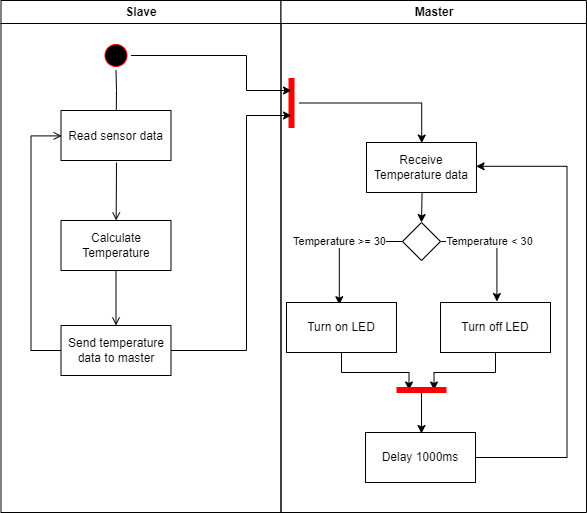

The diagram above was exported from draw.io. Its source (the exported page's mxGraphModel, read from the mxfile embedded in the PNG):
<mxGraphModel dx="1038" dy="513" grid="1" gridSize="10" guides="1" tooltips="1" connect="1" arrows="1" fold="1" page="1" pageScale="1" pageWidth="1169" pageHeight="826" background="none" math="0" shadow="0">
  <root>
    <mxCell id="0" />
    <mxCell id="1" parent="0" />
    <mxCell id="2" value="Slave" style="swimlane;whiteSpace=wrap" parent="1" vertex="1">
      <mxGeometry x="164.5" y="128" width="280" height="512" as="geometry" />
    </mxCell>
    <mxCell id="5" value="" style="ellipse;shape=startState;fillColor=#000000;strokeColor=#ff0000;" parent="2" vertex="1">
      <mxGeometry x="100" y="40" width="30" height="30" as="geometry" />
    </mxCell>
    <mxCell id="6" value="" style="edgeStyle=elbowEdgeStyle;elbow=horizontal;verticalAlign=bottom;endArrow=open;endSize=8;strokeColor=#000000;endFill=1;rounded=0" parent="2" source="5" target="7" edge="1">
      <mxGeometry x="100" y="40" as="geometry">
        <mxPoint x="115" y="110" as="targetPoint" />
      </mxGeometry>
    </mxCell>
    <mxCell id="7" value="Read sensor data" style="" parent="2" vertex="1">
      <mxGeometry x="60" y="110" width="110" height="50" as="geometry" />
    </mxCell>
    <mxCell id="8" value="Calculate Temperature" style="whiteSpace=wrap;" parent="2" vertex="1">
      <mxGeometry x="60" y="220" width="110" height="50" as="geometry" />
    </mxCell>
    <mxCell id="9" value="" style="endArrow=open;strokeColor=#000000;endFill=1;rounded=0" parent="2" target="8" edge="1">
      <mxGeometry relative="1" as="geometry">
        <mxPoint x="115.5" y="162" as="sourcePoint" />
      </mxGeometry>
    </mxCell>
    <mxCell id="10" value="Send temperature data to master" style="whiteSpace=wrap;" parent="2" vertex="1">
      <mxGeometry x="60" y="325" width="110" height="50" as="geometry" />
    </mxCell>
    <mxCell id="11" value="" style="endArrow=open;strokeColor=#000000;endFill=1;rounded=0" parent="2" source="8" target="10" edge="1">
      <mxGeometry relative="1" as="geometry" />
    </mxCell>
    <mxCell id="12" value="" style="edgeStyle=elbowEdgeStyle;elbow=horizontal;strokeColor=#000000;endArrow=open;endFill=1;rounded=0;entryX=0.006;entryY=0.508;entryDx=0;entryDy=0;entryPerimeter=0;" parent="2" source="10" target="7" edge="1">
      <mxGeometry width="100" height="100" relative="1" as="geometry">
        <mxPoint x="160" y="290" as="sourcePoint" />
        <mxPoint x="65.5" y="135" as="targetPoint" />
        <Array as="points">
          <mxPoint x="30" y="250" />
        </Array>
      </mxGeometry>
    </mxCell>
    <mxCell id="3" value="Master" style="swimlane;whiteSpace=wrap" parent="1" vertex="1">
      <mxGeometry x="444.5" y="128" width="305.5" height="512" as="geometry" />
    </mxCell>
    <mxCell id="8fV38wsQ-ap-sSYVJqLm-50" style="edgeStyle=orthogonalEdgeStyle;rounded=0;orthogonalLoop=1;jettySize=auto;html=1;entryX=0.5;entryY=0;entryDx=0;entryDy=0;exitX=0.505;exitY=1.004;exitDx=0;exitDy=0;exitPerimeter=0;" edge="1" parent="3" source="15" target="8fV38wsQ-ap-sSYVJqLm-51">
      <mxGeometry relative="1" as="geometry">
        <mxPoint x="91.04999999999995" y="221" as="targetPoint" />
      </mxGeometry>
    </mxCell>
    <mxCell id="15" value="Receive Temperature data" style="whiteSpace=wrap;" parent="3" vertex="1">
      <mxGeometry x="85.5" y="142" width="110" height="50" as="geometry" />
    </mxCell>
    <mxCell id="8fV38wsQ-ap-sSYVJqLm-48" style="edgeStyle=orthogonalEdgeStyle;rounded=0;orthogonalLoop=1;jettySize=auto;html=1;entryX=0.502;entryY=0.012;entryDx=0;entryDy=0;entryPerimeter=0;" edge="1" parent="3" source="8fV38wsQ-ap-sSYVJqLm-45" target="15">
      <mxGeometry relative="1" as="geometry" />
    </mxCell>
    <mxCell id="8fV38wsQ-ap-sSYVJqLm-45" value="" style="shape=line;strokeWidth=6;strokeColor=#ff0000;rotation=90" vertex="1" parent="3">
      <mxGeometry x="-14.5" y="95" width="50" height="15" as="geometry" />
    </mxCell>
    <mxCell id="8fV38wsQ-ap-sSYVJqLm-55" value="Temperature &amp;gt;= 30" style="edgeStyle=orthogonalEdgeStyle;rounded=0;orthogonalLoop=1;jettySize=auto;html=1;exitX=0;exitY=0.5;exitDx=0;exitDy=0;entryX=0.48;entryY=0.044;entryDx=0;entryDy=0;entryPerimeter=0;strokeColor=#000000;" edge="1" parent="3" source="8fV38wsQ-ap-sSYVJqLm-51" target="8fV38wsQ-ap-sSYVJqLm-53">
      <mxGeometry relative="1" as="geometry" />
    </mxCell>
    <mxCell id="8fV38wsQ-ap-sSYVJqLm-56" style="edgeStyle=orthogonalEdgeStyle;rounded=0;orthogonalLoop=1;jettySize=auto;html=1;exitX=1;exitY=0.5;exitDx=0;exitDy=0;entryX=0.513;entryY=-0.02;entryDx=0;entryDy=0;entryPerimeter=0;strokeColor=#000000;" edge="1" parent="3" source="8fV38wsQ-ap-sSYVJqLm-51" target="8fV38wsQ-ap-sSYVJqLm-54">
      <mxGeometry relative="1" as="geometry" />
    </mxCell>
    <mxCell id="8fV38wsQ-ap-sSYVJqLm-57" value="Temperature &amp;lt; 30" style="edgeLabel;html=1;align=center;verticalAlign=middle;resizable=0;points=[];" vertex="1" connectable="0" parent="8fV38wsQ-ap-sSYVJqLm-56">
      <mxGeometry x="-0.1821" y="1" relative="1" as="geometry">
        <mxPoint as="offset" />
      </mxGeometry>
    </mxCell>
    <mxCell id="8fV38wsQ-ap-sSYVJqLm-51" value="" style="rhombus;whiteSpace=wrap;html=1;" vertex="1" parent="3">
      <mxGeometry x="121.5" y="222" width="38" height="38" as="geometry" />
    </mxCell>
    <mxCell id="8fV38wsQ-ap-sSYVJqLm-60" style="edgeStyle=orthogonalEdgeStyle;rounded=0;orthogonalLoop=1;jettySize=auto;html=1;entryX=0.25;entryY=0.5;entryDx=0;entryDy=0;entryPerimeter=0;strokeColor=#000000;" edge="1" parent="3" source="8fV38wsQ-ap-sSYVJqLm-53" target="8fV38wsQ-ap-sSYVJqLm-59">
      <mxGeometry relative="1" as="geometry" />
    </mxCell>
    <mxCell id="8fV38wsQ-ap-sSYVJqLm-53" value="Turn on LED" style="whiteSpace=wrap;" vertex="1" parent="3">
      <mxGeometry x="5.5" y="302" width="110" height="50" as="geometry" />
    </mxCell>
    <mxCell id="8fV38wsQ-ap-sSYVJqLm-61" style="edgeStyle=orthogonalEdgeStyle;rounded=0;orthogonalLoop=1;jettySize=auto;html=1;entryX=0.75;entryY=0.5;entryDx=0;entryDy=0;entryPerimeter=0;strokeColor=#000000;" edge="1" parent="3" source="8fV38wsQ-ap-sSYVJqLm-54" target="8fV38wsQ-ap-sSYVJqLm-59">
      <mxGeometry relative="1" as="geometry" />
    </mxCell>
    <mxCell id="8fV38wsQ-ap-sSYVJqLm-54" value="Turn off LED" style="whiteSpace=wrap;" vertex="1" parent="3">
      <mxGeometry x="159.5" y="302" width="110" height="50" as="geometry" />
    </mxCell>
    <mxCell id="8fV38wsQ-ap-sSYVJqLm-63" style="edgeStyle=orthogonalEdgeStyle;rounded=0;orthogonalLoop=1;jettySize=auto;html=1;entryX=0.996;entryY=0.476;entryDx=0;entryDy=0;entryPerimeter=0;strokeColor=#000000;" edge="1" parent="3" source="8fV38wsQ-ap-sSYVJqLm-58" target="15">
      <mxGeometry relative="1" as="geometry">
        <Array as="points">
          <mxPoint x="286" y="457" />
          <mxPoint x="286" y="166" />
        </Array>
      </mxGeometry>
    </mxCell>
    <mxCell id="8fV38wsQ-ap-sSYVJqLm-58" value="Delay 1000ms" style="whiteSpace=wrap;" vertex="1" parent="3">
      <mxGeometry x="84.5" y="432" width="110" height="50" as="geometry" />
    </mxCell>
    <mxCell id="8fV38wsQ-ap-sSYVJqLm-62" style="edgeStyle=orthogonalEdgeStyle;rounded=0;orthogonalLoop=1;jettySize=auto;html=1;entryX=0.509;entryY=0.02;entryDx=0;entryDy=0;entryPerimeter=0;strokeColor=#000000;" edge="1" parent="3" source="8fV38wsQ-ap-sSYVJqLm-59" target="8fV38wsQ-ap-sSYVJqLm-58">
      <mxGeometry relative="1" as="geometry" />
    </mxCell>
    <mxCell id="8fV38wsQ-ap-sSYVJqLm-59" value="" style="shape=line;strokeWidth=6;strokeColor=#ff0000;rotation=0;" vertex="1" parent="3">
      <mxGeometry x="115.5" y="382" width="50" height="15" as="geometry" />
    </mxCell>
    <mxCell id="8fV38wsQ-ap-sSYVJqLm-41" style="edgeStyle=orthogonalEdgeStyle;rounded=0;orthogonalLoop=1;jettySize=auto;html=1;exitX=1;exitY=0.5;exitDx=0;exitDy=0;entryX=0.25;entryY=0.5;entryDx=0;entryDy=0;entryPerimeter=0;" edge="1" parent="1" source="5" target="8fV38wsQ-ap-sSYVJqLm-45">
      <mxGeometry relative="1" as="geometry">
        <Array as="points">
          <mxPoint x="410" y="183" />
          <mxPoint x="410" y="218" />
        </Array>
      </mxGeometry>
    </mxCell>
    <mxCell id="8fV38wsQ-ap-sSYVJqLm-43" style="edgeStyle=orthogonalEdgeStyle;rounded=0;orthogonalLoop=1;jettySize=auto;html=1;exitX=1;exitY=0.5;exitDx=0;exitDy=0;entryX=0.75;entryY=0.5;entryDx=0;entryDy=0;entryPerimeter=0;" edge="1" parent="1" source="10" target="8fV38wsQ-ap-sSYVJqLm-45">
      <mxGeometry relative="1" as="geometry">
        <Array as="points">
          <mxPoint x="410" y="478" />
          <mxPoint x="410" y="243" />
        </Array>
      </mxGeometry>
    </mxCell>
  </root>
</mxGraphModel>